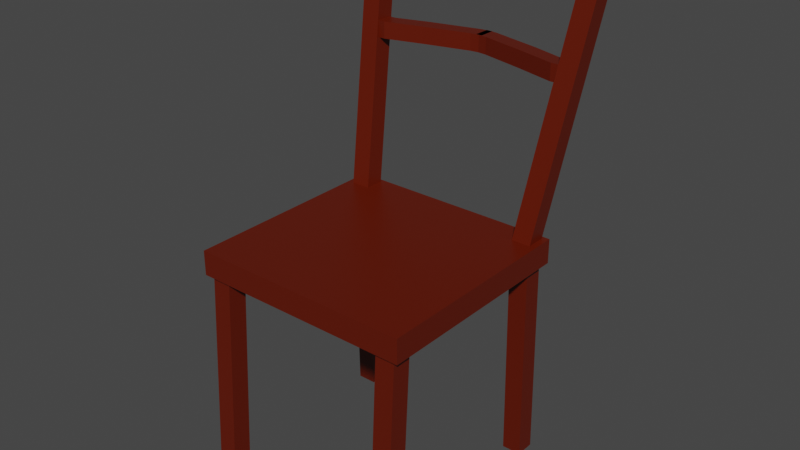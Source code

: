 # Source: chair.blend  (saved by Blender 2.82.7; exported with 4.5.12 LTS)
import bpy
from mathutils import Matrix  # noqa: F401  (used for matrix-valued properties, if any)

bpy.ops.wm.read_factory_settings(use_empty=True)
scene = bpy.context.scene
scene.name = 'Scene'

# ---- collections
col_collection = bpy.data.collections.new('Collection'); scene.collection.children.link(col_collection)

# ---- materials (node trees are filled in below, after node groups)
mat_material = bpy.data.materials.new('Material')
mat_material.alpha_threshold = 0.0
mat_material.use_transparent_shadow = False
mat_material.line_color = (0.0, 0.0, 0.0, 1.0)

# ---- material node trees
mat_material.use_nodes = True; mat_material.node_tree.nodes.clear()
_N = mat_material.node_tree.nodes; _L = mat_material.node_tree.links
n0 = _N.new('ShaderNodeOutputMaterial'); n0.name = 'Material Output'; n0.location = (300, 300)
n1 = _N.new('ShaderNodeBsdfPrincipled'); n1.name = 'Principled BSDF'; n1.location = (10, 300)
n1.distribution = 'GGX'
n1.subsurface_method = 'BURLEY'
n1.inputs[0].default_value = (0.1149, 0.008477, 0.0, 1.0)
n1.inputs[2].default_value = 0.4
n1.inputs[3].default_value = 1.45
n1.inputs[27].default_value = (0.0, 0.0, 0.0, 1.0)
n1.inputs[28].default_value = 1.0
_L.new(n1.outputs[0], n0.inputs[0])
n0.is_active_output = True

# ---- world
world_world = bpy.data.worlds.new('World'); scene.world = world_world
world_world.use_nodes = True; world_world.node_tree.nodes.clear()
_N = world_world.node_tree.nodes; _L = world_world.node_tree.links
n0 = _N.new('ShaderNodeOutputWorld'); n0.name = 'World Output'; n0.location = (300, 300)
n1 = _N.new('ShaderNodeBackground'); n1.name = 'Background'; n1.location = (10, 300)
n1.inputs[0].default_value = (0.05088, 0.05088, 0.05088, 1.0)
_L.new(n1.outputs[0], n0.inputs[0])
n0.is_active_output = True
world_world.color = (0.05088, 0.05088, 0.05088)
world_world.use_sun_shadow = False
world_world.sun_shadow_jitter_overblur = 0.0

# ---- meshes
me_cube = bpy.data.meshes.new('Cube')
me_cube.from_pydata([(3.035, 2.917, 0.3355), (3.035, 2.917, -0.3355), (3.035, -2.917, 0.3355), (3.035, -2.917, -0.3355), (2.333, 2.793, -0.2659), (2.333, 2.937, -6.068), (2.333, 2.265, -0.2659), (2.333, 2.409, -6.068), (2.861, 2.409, -6.068), (2.861, 2.265, -0.2659), (2.861, 2.937, -6.068), (2.861, 2.793, -0.2659), (2.333, -2.275, -0.2659), (2.333, -2.582, -6.043), (2.333, -2.803, -0.2659), (2.333, -3.11, -6.043), (2.861, -3.11, -6.043), (2.861, -2.803, -0.2659), (2.861, -2.582, -6.043), (2.861, -2.275, -0.2659), (2.984, 4.31, 7.176), (2.333, 2.793, 0.2178), (2.984, 3.782, 7.176), (2.333, 2.265, 0.2178), (2.861, 2.265, 0.2178), (3.511, 3.782, 7.176), (2.861, 2.793, 0.2178), (3.511, 4.31, 7.176), (2.546, 3.674, 6.206), (2.546, 3.674, 6.661), (2.546, 4.129, 6.206), (2.546, 4.129, 6.661), (3.0, 3.674, 6.206), (3.0, 3.674, 6.661), (3.0, 4.129, 6.206), (3.0, 4.129, 6.661), (1.649, 4.403, 6.206), (1.491, 3.977, 6.206), (1.491, 3.977, 6.661), (1.649, 4.403, 6.661), (0.2398, 4.756, 6.206), (0.2378, 4.302, 6.206), (0.2378, 4.302, 6.661), (0.2398, 4.756, 6.661), (-0.08494, 4.757, 6.206), (-0.08696, 4.303, 6.206), (-0.08696, 4.303, 6.661), (-0.08494, 4.757, 6.661), (2.546, 3.241, 4.219), (2.546, 3.241, 4.674), (2.546, 3.695, 4.219), (2.546, 3.695, 4.674), (3.0, 3.241, 4.219), (3.0, 3.241, 4.674), (3.0, 3.695, 4.219), (3.0, 3.695, 4.674), (1.649, 3.97, 4.219), (1.491, 3.544, 4.219), (1.491, 3.544, 4.674), (1.649, 3.97, 4.674), (0.2398, 4.323, 4.219), (0.2378, 3.868, 4.219), (0.2378, 3.868, 4.674), (0.2398, 4.323, 4.674), (-0.08494, 4.36, 4.219), (-0.08696, 3.905, 4.219), (-0.08696, 3.905, 4.674), (-0.08494, 4.36, 4.674), (-3.035, 2.917, 0.3355), (-3.035, 2.917, -0.3355), (-3.035, -2.917, 0.3355), (-3.035, -2.917, -0.3355), (-2.333, 2.793, -0.2659), (-2.333, 2.937, -6.068), (-2.333, 2.265, -0.2659), (-2.333, 2.409, -6.068), (0.0, 2.917, -0.3355), (0.0, -2.917, 0.3355), (0.0, -2.917, -0.3355), (0.0, 2.917, 0.3355), (-2.861, 2.409, -6.068), (-2.861, 2.265, -0.2659), (-2.861, 2.937, -6.068), (-2.861, 2.793, -0.2659), (-2.333, -2.275, -0.2659), (-2.333, -2.582, -6.043), (-2.333, -2.803, -0.2659), (-2.333, -3.11, -6.043), (-2.861, -3.11, -6.043), (-2.861, -2.803, -0.2659), (-2.861, -2.582, -6.043), (-2.861, -2.275, -0.2659), (-2.984, 4.31, 7.176), (-2.333, 2.793, 0.2178), (-2.984, 3.782, 7.176), (-2.333, 2.265, 0.2178), (-2.861, 2.265, 0.2178), (-3.511, 3.782, 7.176), (-2.861, 2.793, 0.2178), (-3.511, 4.31, 7.176), (-2.546, 3.674, 6.206), (-2.546, 3.674, 6.661), (-2.546, 4.129, 6.206), (-2.546, 4.129, 6.661), (-3.0, 3.674, 6.206), (-3.0, 3.674, 6.661), (-3.0, 4.129, 6.206), (-3.0, 4.129, 6.661), (-1.649, 4.403, 6.206), (-1.491, 3.977, 6.206), (-1.491, 3.977, 6.661), (-1.649, 4.403, 6.661), (-0.2398, 4.756, 6.206), (-0.2378, 4.302, 6.206), (-0.2378, 4.302, 6.661), (-0.2398, 4.756, 6.661), (0.08494, 4.757, 6.206), (0.08696, 4.303, 6.206), (0.08696, 4.303, 6.661), (0.08494, 4.757, 6.661), (-2.546, 3.241, 4.219), (-2.546, 3.241, 4.674), (-2.546, 3.695, 4.219), (-2.546, 3.695, 4.674), (-3.0, 3.241, 4.219), (-3.0, 3.241, 4.674), (-3.0, 3.695, 4.219), (-3.0, 3.695, 4.674), (-1.649, 3.97, 4.219), (-1.491, 3.544, 4.219), (-1.491, 3.544, 4.674), (-1.649, 3.97, 4.674), (-0.2398, 4.323, 4.219), (-0.2378, 3.868, 4.219), (-0.2378, 3.868, 4.674), (-0.2398, 4.323, 4.674), (0.08494, 4.36, 4.219), (0.08696, 3.905, 4.219), (0.08696, 3.905, 4.674), (0.08494, 4.36, 4.674)], [], [(10, 11, 9, 8), (7, 6, 4, 5), (8, 9, 6, 7), (76, 1, 3, 78), (1, 0, 2, 3), (76, 79, 0, 1), (5, 10, 8, 7), (5, 4, 11, 10), (3, 2, 77, 78), (0, 79, 77, 2), (11, 4, 6, 9), (18, 19, 17, 16), (16, 17, 14, 15), (13, 18, 16, 15), (13, 12, 19, 18), (19, 12, 14, 17), (26, 27, 25, 24), (23, 22, 20, 21), (24, 25, 22, 23), (21, 26, 24, 23), (21, 20, 27, 26), (27, 20, 22, 25), (31, 30, 36, 39), (30, 31, 35, 34), (34, 35, 33, 32), (32, 33, 29, 28), (30, 34, 32, 28), (35, 31, 29, 33), (38, 39, 43, 42), (28, 29, 38, 37), (29, 31, 39, 38), (30, 28, 37, 36), (43, 40, 44, 47), (36, 37, 41, 40), (39, 36, 40, 43), (37, 38, 42, 41), (45, 46, 47, 44), (41, 42, 46, 45), (42, 43, 47, 46), (40, 41, 45, 44), (12, 13, 15, 14), (51, 50, 56, 59), (50, 51, 55, 54), (54, 55, 53, 52), (52, 53, 49, 48), (50, 54, 52, 48), (55, 51, 49, 53), (58, 59, 63, 62), (48, 49, 58, 57), (49, 51, 59, 58), (50, 48, 57, 56), (63, 60, 64, 67), (56, 57, 61, 60), (59, 56, 60, 63), (57, 58, 62, 61), (65, 66, 67, 64), (61, 62, 66, 65), (62, 63, 67, 66), (60, 61, 65, 64), (82, 80, 81, 83), (75, 73, 72, 74), (80, 75, 74, 81), (76, 78, 71, 69), (69, 71, 70, 68), (76, 69, 68, 79), (73, 75, 80, 82), (73, 82, 83, 72), (71, 78, 77, 70), (68, 70, 77, 79), (83, 81, 74, 72), (90, 88, 89, 91), (88, 87, 86, 89), (85, 87, 88, 90), (85, 90, 91, 84), (91, 89, 86, 84), (98, 96, 97, 99), (95, 93, 92, 94), (96, 95, 94, 97), (93, 95, 96, 98), (93, 98, 99, 92), (99, 97, 94, 92), (103, 111, 108, 102), (102, 106, 107, 103), (106, 104, 105, 107), (104, 100, 101, 105), (102, 100, 104, 106), (107, 105, 101, 103), (110, 114, 115, 111), (100, 109, 110, 101), (101, 110, 111, 103), (102, 108, 109, 100), (115, 119, 116, 112), (108, 112, 113, 109), (111, 115, 112, 108), (109, 113, 114, 110), (117, 116, 119, 118), (113, 117, 118, 114), (114, 118, 119, 115), (112, 116, 117, 113), (84, 86, 87, 85), (123, 131, 128, 122), (122, 126, 127, 123), (126, 124, 125, 127), (124, 120, 121, 125), (122, 120, 124, 126), (127, 125, 121, 123), (130, 134, 135, 131), (120, 129, 130, 121), (121, 130, 131, 123), (122, 128, 129, 120), (135, 139, 136, 132), (128, 132, 133, 129), (131, 135, 132, 128), (129, 133, 134, 130), (137, 136, 139, 138), (133, 137, 138, 134), (134, 138, 139, 135), (132, 136, 137, 133)])
_uv = me_cube.uv_layers.new(name='UVMap')
_uv.uv.foreach_set('vector', [0.375, 0.0, 0.625, 0.0, 0.625, 0.25, 0.375, 0.25, 0.375, 0.25, 0.625, 0.25, 0.625, 0.5, 0.375, 0.5, 0.375, 0.5, 0.625, 0.5, 0.625, 0.75, 0.375, 0.75, 0.25, 0.5, 0.375, 0.5, 0.375, 0.75, 0.25, 0.75, 0.375, 0.5, 0.625, 0.5, 0.625, 0.75, 0.375, 0.75, 0.375, 0.375, 0.625, 0.375, 0.625, 0.5, 0.375, 0.5, 0.375, 0.75, 0.625, 0.75, 0.625, 1.0, 0.375, 1.0, 0.125, 0.5, 0.375, 0.5, 0.375, 0.75, 0.125, 0.75, 0.375, 0.75, 0.625, 0.75, 0.625, 0.875, 0.375, 0.875, 0.625, 0.5, 0.75, 0.5, 0.75, 0.75, 0.625, 0.75, 0.625, 0.5, 0.875, 0.5, 0.875, 0.75, 0.625, 0.75, 0.375, 0.0, 0.625, 0.0, 0.625, 0.25, 0.375, 0.25, 0.375, 0.5, 0.625, 0.5, 0.625, 0.75, 0.375, 0.75, 0.375, 0.75, 0.625, 0.75, 0.625, 1.0, 0.375, 1.0, 0.125, 0.5, 0.375, 0.5, 0.375, 0.75, 0.125, 0.75, 0.625, 0.5, 0.875, 0.5, 0.875, 0.75, 0.625, 0.75, 0.375, 0.0, 0.625, 0.0, 0.625, 0.25, 0.375, 0.25, 0.375, 0.25, 0.625, 0.25, 0.625, 0.5, 0.375, 0.5, 0.375, 0.5, 0.625, 0.5, 0.625, 0.75, 0.375, 0.75, 0.375, 0.75, 0.625, 0.75, 0.625, 1.0, 0.375, 1.0, 0.125, 0.5, 0.375, 0.5, 0.375, 0.75, 0.125, 0.75, 0.625, 0.5, 0.875, 0.5, 0.875, 0.75, 0.625, 0.75, 0.625, 0.25, 0.375, 0.25, 0.375, 0.25, 0.625, 0.25, 0.375, 0.25, 0.625, 0.25, 0.625, 0.5, 0.375, 0.5, 0.375, 0.5, 0.625, 0.5, 0.625, 0.75, 0.375, 0.75, 0.375, 0.75, 0.625, 0.75, 0.625, 1.0, 0.375, 1.0, 0.125, 0.5, 0.375, 0.5, 0.375, 0.75, 0.125, 0.75, 0.625, 0.5, 0.875, 0.5, 0.875, 0.75, 0.625, 0.75, 0.875, 0.75, 0.875, 0.5, 0.875, 0.5, 0.875, 0.75, 0.375, 1.0, 0.625, 1.0, 0.625, 1.0, 0.375, 1.0, 0.875, 0.75, 0.875, 0.5, 0.875, 0.5, 0.875, 0.75, 0.125, 0.5, 0.125, 0.75, 0.125, 0.75, 0.125, 0.5, 0.625, 0.25, 0.375, 0.25, 0.375, 0.25, 0.625, 0.25, 0.125, 0.5, 0.125, 0.75, 0.125, 0.75, 0.125, 0.5, 0.625, 0.25, 0.375, 0.25, 0.375, 0.25, 0.625, 0.25, 0.375, 1.0, 0.625, 1.0, 0.625, 1.0, 0.375, 1.0, 0.375, 0.0, 0.625, 0.0, 0.625, 0.25, 0.375, 0.25, 0.375, 1.0, 0.625, 1.0, 0.625, 1.0, 0.375, 1.0, 0.875, 0.75, 0.875, 0.5, 0.875, 0.5, 0.875, 0.75, 0.125, 0.5, 0.125, 0.75, 0.125, 0.75, 0.125, 0.5, 0.875, 0.5, 0.375, 0.75, 0.375, 0.75, 0.875, 0.75, 0.625, 0.25, 0.375, 0.25, 0.375, 0.25, 0.625, 0.25, 0.375, 0.25, 0.625, 0.25, 0.625, 0.5, 0.375, 0.5, 0.375, 0.5, 0.625, 0.5, 0.625, 0.75, 0.375, 0.75, 0.375, 0.75, 0.625, 0.75, 0.625, 1.0, 0.375, 1.0, 0.125, 0.5, 0.375, 0.5, 0.375, 0.75, 0.125, 0.75, 0.625, 0.5, 0.875, 0.5, 0.875, 0.75, 0.625, 0.75, 0.875, 0.75, 0.875, 0.5, 0.875, 0.5, 0.875, 0.75, 0.375, 1.0, 0.625, 1.0, 0.625, 1.0, 0.375, 1.0, 0.875, 0.75, 0.875, 0.5, 0.875, 0.5, 0.875, 0.75, 0.125, 0.5, 0.125, 0.75, 0.125, 0.75, 0.125, 0.5, 0.625, 0.25, 0.375, 0.25, 0.375, 0.25, 0.625, 0.25, 0.125, 0.5, 0.125, 0.75, 0.125, 0.75, 0.125, 0.5, 0.625, 0.25, 0.375, 0.25, 0.375, 0.25, 0.625, 0.25, 0.375, 1.0, 0.625, 1.0, 0.625, 1.0, 0.375, 1.0, 0.375, 0.0, 0.625, 0.0, 0.625, 0.25, 0.375, 0.25, 0.375, 1.0, 0.625, 1.0, 0.625, 1.0, 0.375, 1.0, 0.875, 0.75, 0.875, 0.5, 0.875, 0.5, 0.875, 0.75, 0.125, 0.5, 0.125, 0.75, 0.125, 0.75, 0.125, 0.5, 0.375, 0.0, 0.375, 0.25, 0.625, 0.25, 0.625, 0.0, 0.375, 0.25, 0.375, 0.5, 0.625, 0.5, 0.625, 0.25, 0.375, 0.5, 0.375, 0.75, 0.625, 0.75, 0.625, 0.5, 0.25, 0.5, 0.25, 0.75, 0.375, 0.75, 0.375, 0.5, 0.375, 0.5, 0.375, 0.75, 0.625, 0.75, 0.625, 0.5, 0.375, 0.375, 0.375, 0.5, 0.625, 0.5, 0.625, 0.375, 0.375, 0.75, 0.375, 1.0, 0.625, 1.0, 0.625, 0.75, 0.125, 0.5, 0.125, 0.75, 0.375, 0.75, 0.375, 0.5, 0.375, 0.75, 0.375, 0.875, 0.625, 0.875, 0.625, 0.75, 0.625, 0.5, 0.625, 0.75, 0.75, 0.75, 0.75, 0.5, 0.625, 0.5, 0.625, 0.75, 0.875, 0.75, 0.875, 0.5, 0.375, 0.0, 0.375, 0.25, 0.625, 0.25, 0.625, 0.0, 0.375, 0.5, 0.375, 0.75, 0.625, 0.75, 0.625, 0.5, 0.375, 0.75, 0.375, 1.0, 0.625, 1.0, 0.625, 0.75, 0.125, 0.5, 0.125, 0.75, 0.375, 0.75, 0.375, 0.5, 0.625, 0.5, 0.625, 0.75, 0.875, 0.75, 0.875, 0.5, 0.375, 0.0, 0.375, 0.25, 0.625, 0.25, 0.625, 0.0, 0.375, 0.25, 0.375, 0.5, 0.625, 0.5, 0.625, 0.25, 0.375, 0.5, 0.375, 0.75, 0.625, 0.75, 0.625, 0.5, 0.375, 0.75, 0.375, 1.0, 0.625, 1.0, 0.625, 0.75, 0.125, 0.5, 0.125, 0.75, 0.375, 0.75, 0.375, 0.5, 0.625, 0.5, 0.625, 0.75, 0.875, 0.75, 0.875, 0.5, 0.625, 0.25, 0.625, 0.25, 0.375, 0.25, 0.375, 0.25, 0.375, 0.25, 0.375, 0.5, 0.625, 0.5, 0.625, 0.25, 0.375, 0.5, 0.375, 0.75, 0.625, 0.75, 0.625, 0.5, 0.375, 0.75, 0.375, 1.0, 0.625, 1.0, 0.625, 0.75, 0.125, 0.5, 0.125, 0.75, 0.375, 0.75, 0.375, 0.5, 0.625, 0.5, 0.625, 0.75, 0.875, 0.75, 0.875, 0.5, 0.875, 0.75, 0.875, 0.75, 0.875, 0.5, 0.875, 0.5, 0.375, 1.0, 0.375, 1.0, 0.625, 1.0, 0.625, 1.0, 0.875, 0.75, 0.875, 0.75, 0.875, 0.5, 0.875, 0.5, 0.125, 0.5, 0.125, 0.5, 0.125, 0.75, 0.125, 0.75, 0.625, 0.25, 0.625, 0.25, 0.375, 0.25, 0.375, 0.25, 0.125, 0.5, 0.125, 0.5, 0.125, 0.75, 0.125, 0.75, 0.625, 0.25, 0.625, 0.25, 0.375, 0.25, 0.375, 0.25, 0.375, 1.0, 0.375, 1.0, 0.625, 1.0, 0.625, 1.0, 0.375, 0.0, 0.375, 0.25, 0.625, 0.25, 0.625, 0.0, 0.375, 1.0, 0.375, 1.0, 0.625, 1.0, 0.625, 1.0, 0.875, 0.75, 0.875, 0.75, 0.875, 0.5, 0.875, 0.5, 0.125, 0.5, 0.125, 0.5, 0.125, 0.75, 0.125, 0.75, 0.875, 0.5, 0.875, 0.75, 0.375, 0.75, 0.375, 0.75, 0.625, 0.25, 0.625, 0.25, 0.375, 0.25, 0.375, 0.25, 0.375, 0.25, 0.375, 0.5, 0.625, 0.5, 0.625, 0.25, 0.375, 0.5, 0.375, 0.75, 0.625, 0.75, 0.625, 0.5, 0.375, 0.75, 0.375, 1.0, 0.625, 1.0, 0.625, 0.75, 0.125, 0.5, 0.125, 0.75, 0.375, 0.75, 0.375, 0.5, 0.625, 0.5, 0.625, 0.75, 0.875, 0.75, 0.875, 0.5, 0.875, 0.75, 0.875, 0.75, 0.875, 0.5, 0.875, 0.5, 0.375, 1.0, 0.375, 1.0, 0.625, 1.0, 0.625, 1.0, 0.875, 0.75, 0.875, 0.75, 0.875, 0.5, 0.875, 0.5, 0.125, 0.5, 0.125, 0.5, 0.125, 0.75, 0.125, 0.75, 0.625, 0.25, 0.625, 0.25, 0.375, 0.25, 0.375, 0.25, 0.125, 0.5, 0.125, 0.5, 0.125, 0.75, 0.125, 0.75, 0.625, 0.25, 0.625, 0.25, 0.375, 0.25, 0.375, 0.25, 0.375, 1.0, 0.375, 1.0, 0.625, 1.0, 0.625, 1.0, 0.375, 0.0, 0.375, 0.25, 0.625, 0.25, 0.625, 0.0, 0.375, 1.0, 0.375, 1.0, 0.625, 1.0, 0.625, 1.0, 0.875, 0.75, 0.875, 0.75, 0.875, 0.5, 0.875, 0.5, 0.125, 0.5, 0.125, 0.5, 0.125, 0.75, 0.125, 0.75])
me_cube.materials.append(mat_material)
me_cube.use_remesh_preserve_volume = False
me_cube.use_remesh_preserve_attributes = False
me_cube.use_mirror_vertex_groups = False
me_cube.update()

# ---- objects
ob_cube = bpy.data.objects.new('Cube', me_cube)

# ---- transforms, parenting, visibility, modifiers, constraints
ob_cube.location = (0.0, 0.0, 0.0)
ob_cube.lock_rotations_4d = False
ob_cube.empty_display_type = 'ARROWS'
ob_cube.lineart.crease_threshold = 0.0

# ---- collection membership
col_collection.objects.link(ob_cube)

# ---- scene / render settings (as saved in the file)
scene.frame_start = 1; scene.frame_end = 250; scene.frame_set(1)
scene.render.engine = 'BLENDER_EEVEE_NEXT'
scene.cycles.use_denoising = False
scene.cycles.samples = 128
scene.cycles.sampling_pattern = 'TABULATED_SOBOL'
scene.cycles.use_adaptive_sampling = False
scene.cycles.use_light_tree = False
scene.view_settings.view_transform = 'Filmic'
bpy.context.view_layer.update()

# ---- added for rendering (the .blend has no active camera and no usable light): camera, sun
cam_auto = bpy.data.cameras.new('AutoCamera')
cam_auto.lens = 50.0
cam_auto.sensor_width = 36.0
cam_auto.clip_end = 1000.0
ob_auto_camera = bpy.data.objects.new('AutoCamera', cam_auto)
scene.collection.objects.link(ob_auto_camera)
ob_auto_camera.location = (15.663, -17.972, 13.0844)
ob_auto_camera.rotation_euler = (1.09748, -7.21219e-08, 0.694738)
scene.camera = ob_auto_camera
light_auto_sun = bpy.data.lights.new('AutoSun', 'SUN')
light_auto_sun.energy = 3.0
light_auto_sun.angle = 0.0523599
ob_auto_sun = bpy.data.objects.new('AutoSun', light_auto_sun)
scene.collection.objects.link(ob_auto_sun)
ob_auto_sun.rotation_euler = (0.872665, 0.174533, 0.523599)
bpy.context.view_layer.update()
